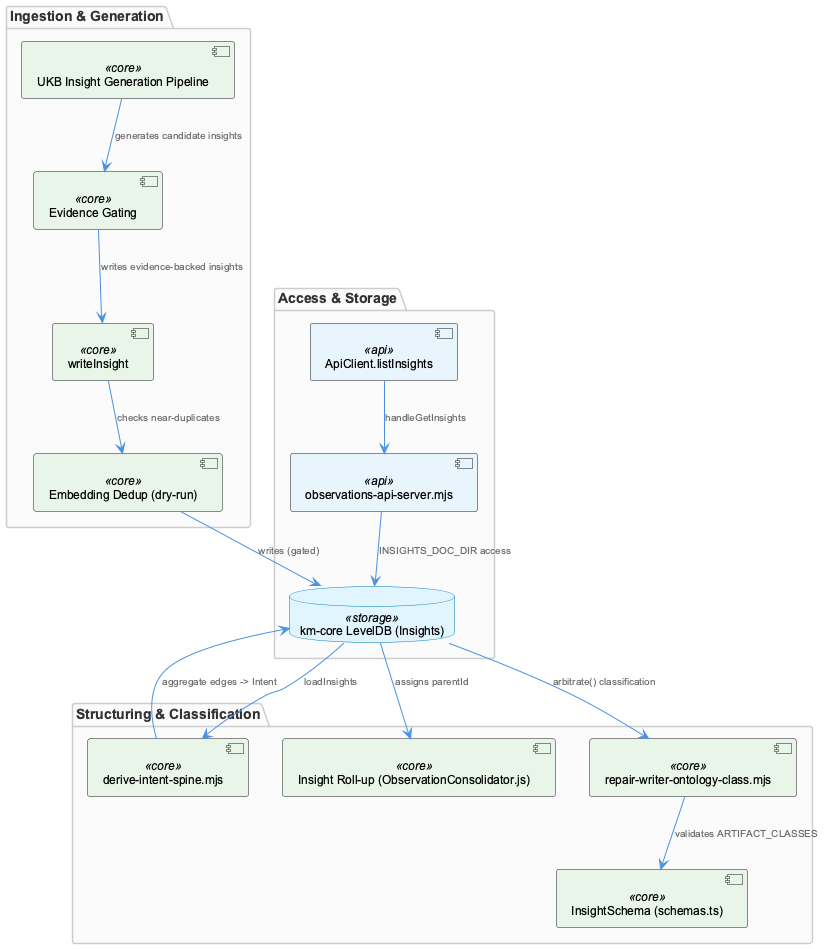

The diagram above was rendered by PlantUML. Its source (embedded in the PNG):
@startuml
!include _standard-style.puml

package "Ingestion & Generation" {
  component "UKB Insight Generation Pipeline" as ukb <<core>>
  component "Evidence Gating" as gating <<core>>
  component "writeInsight" as writeInsight <<core>>
  component "Embedding Dedup (dry-run)" as dedup <<core>>
}

package "Structuring & Classification" {
  component "Insight Roll-up (ObservationConsolidator.js)" as rollup <<core>>
  component "derive-intent-spine.mjs" as intentSpine <<core>>
  component "repair-writer-ontology-class.mjs" as repair <<core>>
  component "InsightSchema (schemas.ts)" as schema <<core>>
}

package "Access & Storage" {
  database "km-core LevelDB (Insights)" as kb <<storage>>
  component "observations-api-server.mjs" as apiServer <<api>>
  component "ApiClient.listInsights" as apiClient <<api>>
}

ukb --> gating : "generates candidate insights"
gating --> writeInsight : "writes evidence-backed insights"
writeInsight --> dedup : "checks near-duplicates"
dedup --> kb : "writes (gated)"

kb --> rollup : "assigns parentId"
kb --> intentSpine : "loadInsights"
intentSpine --> kb : "aggregate edges -> Intent"

kb --> repair : "arbitrate() classification"
repair --> schema : "validates ARTIFACT_CLASSES"

apiServer --> kb : "INSIGHTS_DOC_DIR access"
apiClient --> apiServer : "handleGetInsights"

@enduml